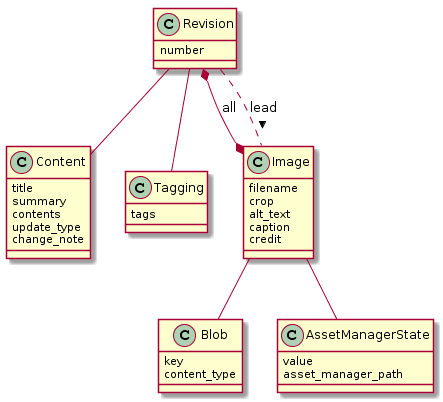

The diagram above was rendered by PlantUML. Its source (embedded in the PNG):
@startuml
class Revision {
  number
}

class Content {
  title
  summary
  contents
  update_type
  change_note
}

class Tagging {
  tags
}

class Image {
  filename
  crop
  alt_text
  caption
  credit
}

class Blob {
  key
  content_type
}

class AssetManagerState {
  value
  asset_manager_path
}

Revision -down- Content
Revision -down- Tagging
Revision *--* Image: all
Revision .down. Image: lead >
Image -down- AssetManagerState
Image -down- Blob
@enduml